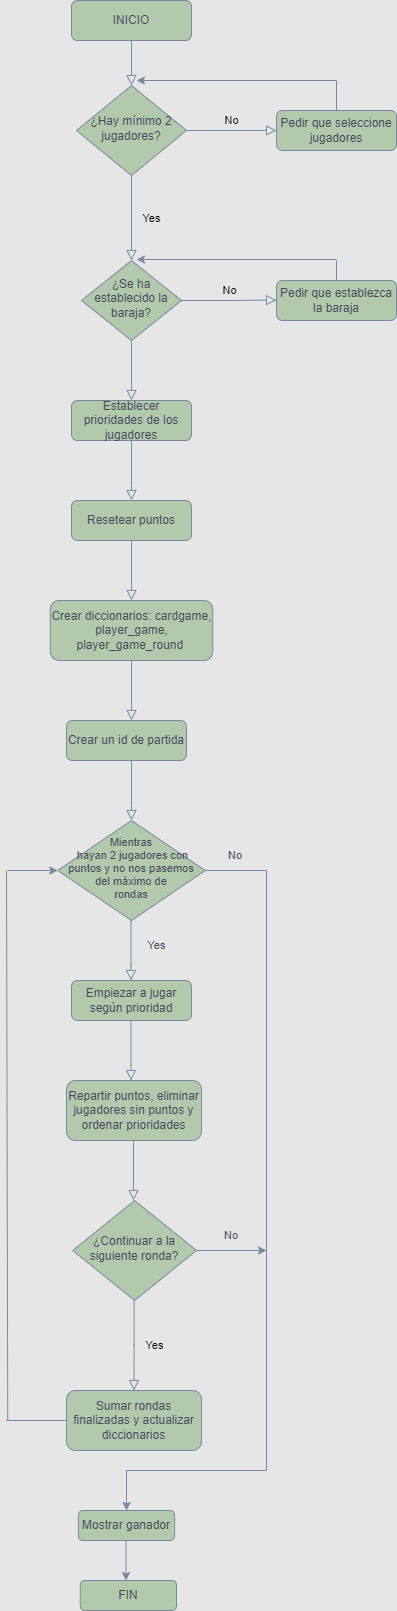

The diagram above was exported from draw.io. Its source (the exported page's mxGraphModel, read from the mxfile embedded in the PNG):
<mxGraphModel dx="794" dy="462" grid="0" gridSize="10" guides="1" tooltips="1" connect="1" arrows="1" fold="1" page="0" pageScale="1" pageWidth="1169" pageHeight="827" background="#E6E6E6" math="0" shadow="0">
  <root>
    <mxCell id="WIyWlLk6GJQsqaUBKTNV-0" />
    <mxCell id="WIyWlLk6GJQsqaUBKTNV-1" parent="WIyWlLk6GJQsqaUBKTNV-0" />
    <mxCell id="WIyWlLk6GJQsqaUBKTNV-2" value="" style="rounded=0;html=1;jettySize=auto;orthogonalLoop=1;fontSize=11;endArrow=block;endFill=0;endSize=8;strokeWidth=1;shadow=0;labelBackgroundColor=none;edgeStyle=orthogonalEdgeStyle;strokeColor=#788AA3;fontColor=default;" parent="WIyWlLk6GJQsqaUBKTNV-1" source="WIyWlLk6GJQsqaUBKTNV-3" target="WIyWlLk6GJQsqaUBKTNV-6" edge="1">
      <mxGeometry relative="1" as="geometry" />
    </mxCell>
    <mxCell id="WIyWlLk6GJQsqaUBKTNV-3" value="INICIO" style="rounded=1;whiteSpace=wrap;html=1;fontSize=12;glass=0;strokeWidth=1;shadow=0;labelBackgroundColor=none;fillColor=#B2C9AB;strokeColor=#788AA3;fontColor=#46495D;" parent="WIyWlLk6GJQsqaUBKTNV-1" vertex="1">
      <mxGeometry x="165" y="50" width="120" height="40" as="geometry" />
    </mxCell>
    <mxCell id="WIyWlLk6GJQsqaUBKTNV-4" value="Yes" style="rounded=0;html=1;jettySize=auto;orthogonalLoop=1;fontSize=11;endArrow=block;endFill=0;endSize=8;strokeWidth=1;shadow=0;labelBackgroundColor=none;edgeStyle=orthogonalEdgeStyle;strokeColor=#788AA3;fontColor=default;" parent="WIyWlLk6GJQsqaUBKTNV-1" source="WIyWlLk6GJQsqaUBKTNV-6" target="WIyWlLk6GJQsqaUBKTNV-10" edge="1">
      <mxGeometry y="20" relative="1" as="geometry">
        <mxPoint as="offset" />
      </mxGeometry>
    </mxCell>
    <mxCell id="WIyWlLk6GJQsqaUBKTNV-5" value="No" style="edgeStyle=orthogonalEdgeStyle;rounded=0;html=1;jettySize=auto;orthogonalLoop=1;fontSize=11;endArrow=block;endFill=0;endSize=8;strokeWidth=1;shadow=0;labelBackgroundColor=none;strokeColor=#788AA3;fontColor=default;" parent="WIyWlLk6GJQsqaUBKTNV-1" source="WIyWlLk6GJQsqaUBKTNV-6" target="WIyWlLk6GJQsqaUBKTNV-7" edge="1">
      <mxGeometry y="10" relative="1" as="geometry">
        <mxPoint as="offset" />
      </mxGeometry>
    </mxCell>
    <mxCell id="WIyWlLk6GJQsqaUBKTNV-6" value="¿Hay mínimo 2 jugadores?" style="rhombus;whiteSpace=wrap;html=1;shadow=0;fontFamily=Helvetica;fontSize=12;align=center;strokeWidth=1;spacing=6;spacingTop=-4;labelBackgroundColor=none;fillColor=#B2C9AB;strokeColor=#788AA3;fontColor=#46495D;" parent="WIyWlLk6GJQsqaUBKTNV-1" vertex="1">
      <mxGeometry x="170" y="135" width="110" height="90" as="geometry" />
    </mxCell>
    <mxCell id="WIyWlLk6GJQsqaUBKTNV-7" value="Pedir que seleccione jugadores" style="rounded=1;whiteSpace=wrap;html=1;fontSize=12;glass=0;strokeWidth=1;shadow=0;labelBackgroundColor=none;fillColor=#B2C9AB;strokeColor=#788AA3;fontColor=#46495D;" parent="WIyWlLk6GJQsqaUBKTNV-1" vertex="1">
      <mxGeometry x="370" y="160" width="120" height="40" as="geometry" />
    </mxCell>
    <mxCell id="WIyWlLk6GJQsqaUBKTNV-10" value="¿Se ha establecido la baraja?" style="rhombus;whiteSpace=wrap;html=1;shadow=0;fontFamily=Helvetica;fontSize=12;align=center;strokeWidth=1;spacing=6;spacingTop=-4;labelBackgroundColor=none;fillColor=#B2C9AB;strokeColor=#788AA3;fontColor=#46495D;" parent="WIyWlLk6GJQsqaUBKTNV-1" vertex="1">
      <mxGeometry x="175" y="310" width="100" height="80" as="geometry" />
    </mxCell>
    <mxCell id="WIyWlLk6GJQsqaUBKTNV-11" value="Crear diccionarios: cardgame,&lt;br&gt;player_game,&lt;br&gt;player_game_round&amp;nbsp;" style="rounded=1;whiteSpace=wrap;html=1;fontSize=12;glass=0;strokeWidth=1;shadow=0;labelBackgroundColor=none;fillColor=#B2C9AB;strokeColor=#788AA3;fontColor=#46495D;" parent="WIyWlLk6GJQsqaUBKTNV-1" vertex="1">
      <mxGeometry x="143.75" y="650" width="162.5" height="60" as="geometry" />
    </mxCell>
    <mxCell id="WIyWlLk6GJQsqaUBKTNV-12" value="Pedir que establezca la baraja" style="rounded=1;whiteSpace=wrap;html=1;fontSize=12;glass=0;strokeWidth=1;shadow=0;labelBackgroundColor=none;fillColor=#B2C9AB;strokeColor=#788AA3;fontColor=#46495D;" parent="WIyWlLk6GJQsqaUBKTNV-1" vertex="1">
      <mxGeometry x="370" y="330" width="120" height="40" as="geometry" />
    </mxCell>
    <mxCell id="Z3EW-PtnQZLZ_MBB8sVL-2" value="" style="rounded=0;html=1;jettySize=auto;orthogonalLoop=1;fontSize=11;endArrow=block;endFill=0;endSize=8;strokeWidth=1;shadow=0;labelBackgroundColor=none;edgeStyle=orthogonalEdgeStyle;exitX=0.5;exitY=1;exitDx=0;exitDy=0;strokeColor=#788AA3;fontColor=default;" edge="1" parent="WIyWlLk6GJQsqaUBKTNV-1" source="WIyWlLk6GJQsqaUBKTNV-10">
      <mxGeometry y="20" relative="1" as="geometry">
        <mxPoint as="offset" />
        <mxPoint x="224.5" y="395" as="sourcePoint" />
        <mxPoint x="225" y="450" as="targetPoint" />
        <Array as="points">
          <mxPoint x="225" y="435" />
        </Array>
      </mxGeometry>
    </mxCell>
    <mxCell id="Z3EW-PtnQZLZ_MBB8sVL-3" value="No" style="edgeStyle=orthogonalEdgeStyle;rounded=0;html=1;jettySize=auto;orthogonalLoop=1;fontSize=11;endArrow=block;endFill=0;endSize=8;strokeWidth=1;shadow=0;labelBackgroundColor=none;exitX=1;exitY=0.5;exitDx=0;exitDy=0;strokeColor=#788AA3;fontColor=default;" edge="1" parent="WIyWlLk6GJQsqaUBKTNV-1" source="WIyWlLk6GJQsqaUBKTNV-10">
      <mxGeometry y="10" relative="1" as="geometry">
        <mxPoint as="offset" />
        <mxPoint x="296" y="349.5" as="sourcePoint" />
        <mxPoint x="370" y="349.5" as="targetPoint" />
      </mxGeometry>
    </mxCell>
    <mxCell id="Z3EW-PtnQZLZ_MBB8sVL-6" value="" style="endArrow=none;html=1;rounded=0;fontSize=11;labelBackgroundColor=none;strokeColor=#788AA3;fontColor=default;" edge="1" parent="WIyWlLk6GJQsqaUBKTNV-1">
      <mxGeometry width="50" height="50" relative="1" as="geometry">
        <mxPoint x="430" y="160" as="sourcePoint" />
        <mxPoint x="430" y="130" as="targetPoint" />
      </mxGeometry>
    </mxCell>
    <mxCell id="Z3EW-PtnQZLZ_MBB8sVL-7" value="" style="endArrow=classic;html=1;rounded=0;fontSize=11;labelBackgroundColor=none;strokeColor=#788AA3;fontColor=default;" edge="1" parent="WIyWlLk6GJQsqaUBKTNV-1">
      <mxGeometry width="50" height="50" relative="1" as="geometry">
        <mxPoint x="430" y="130" as="sourcePoint" />
        <mxPoint x="230" y="130" as="targetPoint" />
      </mxGeometry>
    </mxCell>
    <mxCell id="Z3EW-PtnQZLZ_MBB8sVL-8" value="" style="endArrow=classic;html=1;rounded=0;fontSize=11;labelBackgroundColor=none;strokeColor=#788AA3;fontColor=default;" edge="1" parent="WIyWlLk6GJQsqaUBKTNV-1">
      <mxGeometry width="50" height="50" relative="1" as="geometry">
        <mxPoint x="430" y="309" as="sourcePoint" />
        <mxPoint x="230" y="309" as="targetPoint" />
      </mxGeometry>
    </mxCell>
    <mxCell id="Z3EW-PtnQZLZ_MBB8sVL-15" value="" style="endArrow=none;html=1;rounded=0;fontSize=11;labelBackgroundColor=none;strokeColor=#788AA3;fontColor=default;" edge="1" parent="WIyWlLk6GJQsqaUBKTNV-1">
      <mxGeometry width="50" height="50" relative="1" as="geometry">
        <mxPoint x="430" y="330" as="sourcePoint" />
        <mxPoint x="430" y="310" as="targetPoint" />
      </mxGeometry>
    </mxCell>
    <mxCell id="Z3EW-PtnQZLZ_MBB8sVL-17" value="" style="rounded=0;html=1;jettySize=auto;orthogonalLoop=1;fontSize=11;endArrow=block;endFill=0;endSize=8;strokeWidth=1;shadow=0;labelBackgroundColor=none;edgeStyle=orthogonalEdgeStyle;exitX=0.5;exitY=1;exitDx=0;exitDy=0;strokeColor=#788AA3;fontColor=default;" edge="1" parent="WIyWlLk6GJQsqaUBKTNV-1">
      <mxGeometry y="20" relative="1" as="geometry">
        <mxPoint as="offset" />
        <mxPoint x="225" y="490" as="sourcePoint" />
        <mxPoint x="225" y="550" as="targetPoint" />
        <Array as="points">
          <mxPoint x="225" y="535" />
        </Array>
      </mxGeometry>
    </mxCell>
    <mxCell id="Z3EW-PtnQZLZ_MBB8sVL-18" value="Establecer prioridades de los jugadores" style="rounded=1;whiteSpace=wrap;html=1;fontSize=12;glass=0;strokeWidth=1;shadow=0;labelBackgroundColor=none;fillColor=#B2C9AB;strokeColor=#788AA3;fontColor=#46495D;" vertex="1" parent="WIyWlLk6GJQsqaUBKTNV-1">
      <mxGeometry x="165" y="450" width="120" height="40" as="geometry" />
    </mxCell>
    <mxCell id="Z3EW-PtnQZLZ_MBB8sVL-19" value="" style="rounded=0;html=1;jettySize=auto;orthogonalLoop=1;fontSize=11;endArrow=block;endFill=0;endSize=8;strokeWidth=1;shadow=0;labelBackgroundColor=none;edgeStyle=orthogonalEdgeStyle;exitX=0.5;exitY=1;exitDx=0;exitDy=0;strokeColor=#788AA3;fontColor=default;" edge="1" parent="WIyWlLk6GJQsqaUBKTNV-1">
      <mxGeometry y="20" relative="1" as="geometry">
        <mxPoint as="offset" />
        <mxPoint x="225" y="590" as="sourcePoint" />
        <mxPoint x="225" y="650" as="targetPoint" />
        <Array as="points">
          <mxPoint x="225" y="635" />
        </Array>
      </mxGeometry>
    </mxCell>
    <mxCell id="Z3EW-PtnQZLZ_MBB8sVL-20" value="Resetear puntos" style="rounded=1;whiteSpace=wrap;html=1;fontSize=12;glass=0;strokeWidth=1;shadow=0;labelBackgroundColor=none;fillColor=#B2C9AB;strokeColor=#788AA3;fontColor=#46495D;" vertex="1" parent="WIyWlLk6GJQsqaUBKTNV-1">
      <mxGeometry x="165" y="550" width="120" height="40" as="geometry" />
    </mxCell>
    <mxCell id="Z3EW-PtnQZLZ_MBB8sVL-23" value="" style="rounded=0;html=1;jettySize=auto;orthogonalLoop=1;fontSize=11;endArrow=block;endFill=0;endSize=8;strokeWidth=1;shadow=0;labelBackgroundColor=none;edgeStyle=orthogonalEdgeStyle;exitX=0.5;exitY=1;exitDx=0;exitDy=0;strokeColor=#788AA3;fontColor=default;" edge="1" parent="WIyWlLk6GJQsqaUBKTNV-1">
      <mxGeometry y="20" relative="1" as="geometry">
        <mxPoint as="offset" />
        <mxPoint x="225" y="710" as="sourcePoint" />
        <mxPoint x="225" y="770" as="targetPoint" />
        <Array as="points">
          <mxPoint x="225.5" y="755" />
        </Array>
      </mxGeometry>
    </mxCell>
    <mxCell id="Z3EW-PtnQZLZ_MBB8sVL-24" value="Crear un id de partida" style="rounded=1;whiteSpace=wrap;html=1;fontSize=12;glass=0;strokeWidth=1;shadow=0;labelBackgroundColor=none;fillColor=#B2C9AB;strokeColor=#788AA3;fontColor=#46495D;" vertex="1" parent="WIyWlLk6GJQsqaUBKTNV-1">
      <mxGeometry x="160" y="770" width="120" height="40" as="geometry" />
    </mxCell>
    <mxCell id="Z3EW-PtnQZLZ_MBB8sVL-25" value="" style="rounded=0;html=1;jettySize=auto;orthogonalLoop=1;fontSize=11;endArrow=block;endFill=0;endSize=8;strokeWidth=1;shadow=0;labelBackgroundColor=none;edgeStyle=orthogonalEdgeStyle;exitX=0.5;exitY=1;exitDx=0;exitDy=0;strokeColor=#788AA3;fontColor=default;" edge="1" parent="WIyWlLk6GJQsqaUBKTNV-1">
      <mxGeometry y="20" relative="1" as="geometry">
        <mxPoint as="offset" />
        <mxPoint x="225" y="810" as="sourcePoint" />
        <mxPoint x="225" y="870" as="targetPoint" />
        <Array as="points">
          <mxPoint x="225.5" y="855" />
        </Array>
      </mxGeometry>
    </mxCell>
    <mxCell id="Z3EW-PtnQZLZ_MBB8sVL-26" value="&lt;font style=&quot;font-size: 11px;&quot;&gt;Mientras&lt;br style=&quot;font-size: 11px;&quot;&gt;&amp;nbsp;hayan 2 jugadores con puntos y no nos pasemos del máximo de&lt;br style=&quot;font-size: 11px;&quot;&gt;rondas&lt;/font&gt;" style="rhombus;whiteSpace=wrap;html=1;shadow=0;fontFamily=Helvetica;fontSize=11;align=center;strokeWidth=1;spacing=6;spacingTop=-4;labelBackgroundColor=none;fillColor=#B2C9AB;strokeColor=#788AA3;fontColor=#46495D;" vertex="1" parent="WIyWlLk6GJQsqaUBKTNV-1">
      <mxGeometry x="151.25" y="870" width="147.5" height="100" as="geometry" />
    </mxCell>
    <mxCell id="Z3EW-PtnQZLZ_MBB8sVL-27" value="Empiezar a jugar según prioridad" style="rounded=1;whiteSpace=wrap;html=1;fontSize=12;glass=0;strokeWidth=1;shadow=0;labelBackgroundColor=none;fillColor=#B2C9AB;strokeColor=#788AA3;fontColor=#46495D;" vertex="1" parent="WIyWlLk6GJQsqaUBKTNV-1">
      <mxGeometry x="165" y="1030" width="120" height="40" as="geometry" />
    </mxCell>
    <mxCell id="Z3EW-PtnQZLZ_MBB8sVL-28" value="" style="rounded=0;html=1;jettySize=auto;orthogonalLoop=1;fontSize=11;endArrow=block;endFill=0;endSize=8;strokeWidth=1;shadow=0;labelBackgroundColor=none;edgeStyle=orthogonalEdgeStyle;exitX=0.5;exitY=1;exitDx=0;exitDy=0;strokeColor=#788AA3;fontColor=default;" edge="1" parent="WIyWlLk6GJQsqaUBKTNV-1">
      <mxGeometry y="20" relative="1" as="geometry">
        <mxPoint as="offset" />
        <mxPoint x="224.5" y="970" as="sourcePoint" />
        <mxPoint x="224.5" y="1030" as="targetPoint" />
        <Array as="points">
          <mxPoint x="225" y="1015" />
        </Array>
      </mxGeometry>
    </mxCell>
    <mxCell id="Z3EW-PtnQZLZ_MBB8sVL-29" value="Repartir puntos, eliminar jugadores sin puntos y ordenar prioridades" style="rounded=1;whiteSpace=wrap;html=1;fontSize=12;glass=0;strokeWidth=1;shadow=0;labelBackgroundColor=none;fillColor=#B2C9AB;strokeColor=#788AA3;fontColor=#46495D;" vertex="1" parent="WIyWlLk6GJQsqaUBKTNV-1">
      <mxGeometry x="160" y="1130" width="135" height="60" as="geometry" />
    </mxCell>
    <mxCell id="Z3EW-PtnQZLZ_MBB8sVL-30" value="" style="rounded=0;html=1;jettySize=auto;orthogonalLoop=1;fontSize=11;endArrow=block;endFill=0;endSize=8;strokeWidth=1;shadow=0;labelBackgroundColor=none;edgeStyle=orthogonalEdgeStyle;exitX=0.5;exitY=1;exitDx=0;exitDy=0;strokeColor=#788AA3;fontColor=default;" edge="1" parent="WIyWlLk6GJQsqaUBKTNV-1">
      <mxGeometry y="20" relative="1" as="geometry">
        <mxPoint as="offset" />
        <mxPoint x="224.5" y="1070" as="sourcePoint" />
        <mxPoint x="224.5" y="1130" as="targetPoint" />
        <Array as="points">
          <mxPoint x="225" y="1115" />
        </Array>
      </mxGeometry>
    </mxCell>
    <mxCell id="Z3EW-PtnQZLZ_MBB8sVL-34" value="" style="rounded=0;html=1;jettySize=auto;orthogonalLoop=1;fontSize=11;endArrow=block;endFill=0;endSize=8;strokeWidth=1;shadow=0;labelBackgroundColor=none;edgeStyle=orthogonalEdgeStyle;exitX=0.5;exitY=1;exitDx=0;exitDy=0;strokeColor=#788AA3;fontColor=default;" edge="1" parent="WIyWlLk6GJQsqaUBKTNV-1">
      <mxGeometry y="20" relative="1" as="geometry">
        <mxPoint as="offset" />
        <mxPoint x="227" y="1190" as="sourcePoint" />
        <mxPoint x="227" y="1250" as="targetPoint" />
        <Array as="points">
          <mxPoint x="227.5" y="1235" />
        </Array>
      </mxGeometry>
    </mxCell>
    <mxCell id="Z3EW-PtnQZLZ_MBB8sVL-35" value="¿Continuar a la siguiente ronda?" style="rhombus;whiteSpace=wrap;html=1;shadow=0;fontFamily=Helvetica;fontSize=12;align=center;strokeWidth=1;spacing=6;spacingTop=-4;labelBackgroundColor=none;fillColor=#B2C9AB;strokeColor=#788AA3;fontColor=#46495D;" vertex="1" parent="WIyWlLk6GJQsqaUBKTNV-1">
      <mxGeometry x="166.25" y="1250" width="123.75" height="100" as="geometry" />
    </mxCell>
    <mxCell id="Z3EW-PtnQZLZ_MBB8sVL-39" value="Yes" style="rounded=0;html=1;jettySize=auto;orthogonalLoop=1;fontSize=11;endArrow=block;endFill=0;endSize=8;strokeWidth=1;shadow=0;labelBackgroundColor=none;edgeStyle=orthogonalEdgeStyle;entryX=0.5;entryY=0;entryDx=0;entryDy=0;strokeColor=#788AA3;fontColor=default;" edge="1" parent="WIyWlLk6GJQsqaUBKTNV-1" target="Z3EW-PtnQZLZ_MBB8sVL-40">
      <mxGeometry y="20" relative="1" as="geometry">
        <mxPoint as="offset" />
        <mxPoint x="227.63" y="1350" as="sourcePoint" />
        <mxPoint x="227.63" y="1435" as="targetPoint" />
      </mxGeometry>
    </mxCell>
    <mxCell id="Z3EW-PtnQZLZ_MBB8sVL-40" value="Sumar rondas finalizadas y actualizar diccionarios" style="rounded=1;whiteSpace=wrap;html=1;fontSize=12;glass=0;strokeWidth=1;shadow=0;labelBackgroundColor=none;fillColor=#B2C9AB;strokeColor=#788AA3;fontColor=#46495D;" vertex="1" parent="WIyWlLk6GJQsqaUBKTNV-1">
      <mxGeometry x="160" y="1440" width="135" height="60" as="geometry" />
    </mxCell>
    <mxCell id="Z3EW-PtnQZLZ_MBB8sVL-41" value="" style="endArrow=none;html=1;rounded=0;fontFamily=Helvetica;fontSize=11;fontColor=default;labelBackgroundColor=none;strokeColor=#788AA3;" edge="1" parent="WIyWlLk6GJQsqaUBKTNV-1">
      <mxGeometry width="50" height="50" relative="1" as="geometry">
        <mxPoint x="100" y="1470" as="sourcePoint" />
        <mxPoint x="160" y="1470" as="targetPoint" />
      </mxGeometry>
    </mxCell>
    <mxCell id="Z3EW-PtnQZLZ_MBB8sVL-42" value="" style="endArrow=none;html=1;rounded=0;fontFamily=Helvetica;fontSize=11;fontColor=default;labelBackgroundColor=none;strokeColor=#788AA3;" edge="1" parent="WIyWlLk6GJQsqaUBKTNV-1">
      <mxGeometry width="50" height="50" relative="1" as="geometry">
        <mxPoint x="101.25" y="1470" as="sourcePoint" />
        <mxPoint x="100" y="920" as="targetPoint" />
      </mxGeometry>
    </mxCell>
    <mxCell id="Z3EW-PtnQZLZ_MBB8sVL-43" value="" style="endArrow=classic;html=1;rounded=0;fontFamily=Helvetica;fontSize=11;fontColor=default;entryX=0;entryY=0.5;entryDx=0;entryDy=0;labelBackgroundColor=none;strokeColor=#788AA3;" edge="1" parent="WIyWlLk6GJQsqaUBKTNV-1" target="Z3EW-PtnQZLZ_MBB8sVL-26">
      <mxGeometry width="50" height="50" relative="1" as="geometry">
        <mxPoint x="101.25" y="920" as="sourcePoint" />
        <mxPoint x="151.25" y="870" as="targetPoint" />
      </mxGeometry>
    </mxCell>
    <mxCell id="Z3EW-PtnQZLZ_MBB8sVL-45" value="" style="endArrow=none;html=1;rounded=0;fontFamily=Helvetica;fontSize=11;fontColor=default;labelBackgroundColor=none;strokeColor=#788AA3;" edge="1" parent="WIyWlLk6GJQsqaUBKTNV-1">
      <mxGeometry width="50" height="50" relative="1" as="geometry">
        <mxPoint x="298.75" y="920" as="sourcePoint" />
        <mxPoint x="360" y="920" as="targetPoint" />
      </mxGeometry>
    </mxCell>
    <mxCell id="Z3EW-PtnQZLZ_MBB8sVL-46" value="" style="endArrow=none;html=1;rounded=0;fontFamily=Helvetica;fontSize=11;fontColor=default;labelBackgroundColor=none;strokeColor=#788AA3;" edge="1" parent="WIyWlLk6GJQsqaUBKTNV-1">
      <mxGeometry width="50" height="50" relative="1" as="geometry">
        <mxPoint x="360" y="1520" as="sourcePoint" />
        <mxPoint x="360" y="920" as="targetPoint" />
      </mxGeometry>
    </mxCell>
    <mxCell id="Z3EW-PtnQZLZ_MBB8sVL-49" value="Yes" style="text;html=1;align=center;verticalAlign=middle;resizable=0;points=[];autosize=1;strokeColor=none;fillColor=none;fontSize=11;fontFamily=Helvetica;fontColor=#46495D;labelBackgroundColor=none;" vertex="1" parent="WIyWlLk6GJQsqaUBKTNV-1">
      <mxGeometry x="230" y="980" width="40" height="30" as="geometry" />
    </mxCell>
    <mxCell id="Z3EW-PtnQZLZ_MBB8sVL-51" value="No" style="text;html=1;strokeColor=none;fillColor=none;align=center;verticalAlign=middle;whiteSpace=wrap;rounded=0;fontSize=11;fontFamily=Helvetica;fontColor=#46495D;labelBackgroundColor=none;" vertex="1" parent="WIyWlLk6GJQsqaUBKTNV-1">
      <mxGeometry x="295" y="1280" width="60" height="10" as="geometry" />
    </mxCell>
    <mxCell id="Z3EW-PtnQZLZ_MBB8sVL-55" value="No" style="text;html=1;strokeColor=none;fillColor=none;align=center;verticalAlign=middle;whiteSpace=wrap;rounded=0;fontSize=11;fontFamily=Helvetica;fontColor=#46495D;labelBackgroundColor=none;" vertex="1" parent="WIyWlLk6GJQsqaUBKTNV-1">
      <mxGeometry x="298.75" y="900" width="60" height="10" as="geometry" />
    </mxCell>
    <mxCell id="Z3EW-PtnQZLZ_MBB8sVL-56" value="" style="endArrow=none;html=1;rounded=0;fontFamily=Helvetica;fontSize=11;fontColor=default;labelBackgroundColor=none;strokeColor=#788AA3;" edge="1" parent="WIyWlLk6GJQsqaUBKTNV-1">
      <mxGeometry width="50" height="50" relative="1" as="geometry">
        <mxPoint x="220" y="1520" as="sourcePoint" />
        <mxPoint x="360" y="1520" as="targetPoint" />
      </mxGeometry>
    </mxCell>
    <mxCell id="Z3EW-PtnQZLZ_MBB8sVL-59" value="Mostrar ganador" style="rounded=1;whiteSpace=wrap;html=1;fontSize=12;glass=0;strokeWidth=1;shadow=0;labelBackgroundColor=none;fillColor=#B2C9AB;strokeColor=#788AA3;fontColor=#46495D;" vertex="1" parent="WIyWlLk6GJQsqaUBKTNV-1">
      <mxGeometry x="171.88" y="1560" width="96.25" height="30" as="geometry" />
    </mxCell>
    <mxCell id="Z3EW-PtnQZLZ_MBB8sVL-60" value="" style="endArrow=classic;html=1;rounded=0;fontFamily=Helvetica;fontSize=11;fontColor=default;entryX=0.5;entryY=0;entryDx=0;entryDy=0;labelBackgroundColor=none;strokeColor=#788AA3;" edge="1" parent="WIyWlLk6GJQsqaUBKTNV-1" target="Z3EW-PtnQZLZ_MBB8sVL-59">
      <mxGeometry width="50" height="50" relative="1" as="geometry">
        <mxPoint x="220" y="1520" as="sourcePoint" />
        <mxPoint x="250" y="1490" as="targetPoint" />
      </mxGeometry>
    </mxCell>
    <mxCell id="Z3EW-PtnQZLZ_MBB8sVL-61" value="" style="endArrow=classic;html=1;rounded=0;fontFamily=Helvetica;fontSize=11;fontColor=default;labelBackgroundColor=none;strokeColor=#788AA3;" edge="1" parent="WIyWlLk6GJQsqaUBKTNV-1">
      <mxGeometry width="50" height="50" relative="1" as="geometry">
        <mxPoint x="290" y="1300" as="sourcePoint" />
        <mxPoint x="360" y="1300" as="targetPoint" />
      </mxGeometry>
    </mxCell>
    <mxCell id="Z3EW-PtnQZLZ_MBB8sVL-62" value="" style="endArrow=classic;html=1;rounded=0;fontFamily=Helvetica;fontSize=11;fontColor=default;entryX=0.5;entryY=0;entryDx=0;entryDy=0;labelBackgroundColor=none;strokeColor=#788AA3;" edge="1" parent="WIyWlLk6GJQsqaUBKTNV-1">
      <mxGeometry width="50" height="50" relative="1" as="geometry">
        <mxPoint x="219.5" y="1590" as="sourcePoint" />
        <mxPoint x="219.505" y="1630" as="targetPoint" />
      </mxGeometry>
    </mxCell>
    <mxCell id="Z3EW-PtnQZLZ_MBB8sVL-63" value="FIN" style="rounded=1;whiteSpace=wrap;html=1;fontSize=12;glass=0;strokeWidth=1;shadow=0;labelBackgroundColor=none;fillColor=#B2C9AB;strokeColor=#788AA3;fontColor=#46495D;" vertex="1" parent="WIyWlLk6GJQsqaUBKTNV-1">
      <mxGeometry x="173.75" y="1630" width="96.25" height="30" as="geometry" />
    </mxCell>
  </root>
</mxGraphModel>